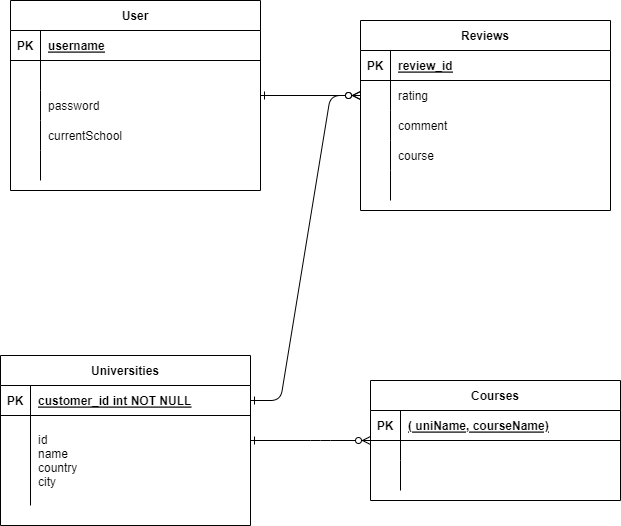

The diagram above was exported from draw.io. Its source (the exported page's mxGraphModel, read from the mxfile embedded in the PNG):
<mxGraphModel dx="1422" dy="705" grid="1" gridSize="10" guides="1" tooltips="1" connect="1" arrows="1" fold="1" page="1" pageScale="1" pageWidth="850" pageHeight="1100" math="0" shadow="0" extFonts="Permanent Marker^https://fonts.googleapis.com/css?family=Permanent+Marker">
  <root>
    <mxCell id="0" />
    <mxCell id="1" parent="0" />
    <mxCell id="C-vyLk0tnHw3VtMMgP7b-1" value="" style="edgeStyle=entityRelationEdgeStyle;endArrow=ERzeroToMany;startArrow=ERone;endFill=1;startFill=0;" parent="1" source="C-vyLk0tnHw3VtMMgP7b-24" target="C-vyLk0tnHw3VtMMgP7b-6" edge="1">
      <mxGeometry width="100" height="100" relative="1" as="geometry">
        <mxPoint x="340" y="720" as="sourcePoint" />
        <mxPoint x="440" y="620" as="targetPoint" />
      </mxGeometry>
    </mxCell>
    <mxCell id="C-vyLk0tnHw3VtMMgP7b-2" value="Reviews" style="shape=table;startSize=30;container=1;collapsible=1;childLayout=tableLayout;fixedRows=1;rowLines=0;fontStyle=1;align=center;resizeLast=1;" parent="1" vertex="1">
      <mxGeometry x="450" y="90" width="250" height="190" as="geometry" />
    </mxCell>
    <mxCell id="C-vyLk0tnHw3VtMMgP7b-3" value="" style="shape=partialRectangle;collapsible=0;dropTarget=0;pointerEvents=0;fillColor=none;points=[[0,0.5],[1,0.5]];portConstraint=eastwest;top=0;left=0;right=0;bottom=1;" parent="C-vyLk0tnHw3VtMMgP7b-2" vertex="1">
      <mxGeometry y="30" width="250" height="30" as="geometry" />
    </mxCell>
    <mxCell id="C-vyLk0tnHw3VtMMgP7b-4" value="PK" style="shape=partialRectangle;overflow=hidden;connectable=0;fillColor=none;top=0;left=0;bottom=0;right=0;fontStyle=1;" parent="C-vyLk0tnHw3VtMMgP7b-3" vertex="1">
      <mxGeometry width="30" height="30" as="geometry">
        <mxRectangle width="30" height="30" as="alternateBounds" />
      </mxGeometry>
    </mxCell>
    <mxCell id="C-vyLk0tnHw3VtMMgP7b-5" value="review_id" style="shape=partialRectangle;overflow=hidden;connectable=0;fillColor=none;top=0;left=0;bottom=0;right=0;align=left;spacingLeft=6;fontStyle=5;" parent="C-vyLk0tnHw3VtMMgP7b-3" vertex="1">
      <mxGeometry x="30" width="220" height="30" as="geometry">
        <mxRectangle width="220" height="30" as="alternateBounds" />
      </mxGeometry>
    </mxCell>
    <mxCell id="C-vyLk0tnHw3VtMMgP7b-6" value="" style="shape=partialRectangle;collapsible=0;dropTarget=0;pointerEvents=0;fillColor=none;points=[[0,0.5],[1,0.5]];portConstraint=eastwest;top=0;left=0;right=0;bottom=0;" parent="C-vyLk0tnHw3VtMMgP7b-2" vertex="1">
      <mxGeometry y="60" width="250" height="30" as="geometry" />
    </mxCell>
    <mxCell id="C-vyLk0tnHw3VtMMgP7b-7" value="" style="shape=partialRectangle;overflow=hidden;connectable=0;fillColor=none;top=0;left=0;bottom=0;right=0;" parent="C-vyLk0tnHw3VtMMgP7b-6" vertex="1">
      <mxGeometry width="30" height="30" as="geometry">
        <mxRectangle width="30" height="30" as="alternateBounds" />
      </mxGeometry>
    </mxCell>
    <mxCell id="C-vyLk0tnHw3VtMMgP7b-8" value="rating" style="shape=partialRectangle;overflow=hidden;connectable=0;fillColor=none;top=0;left=0;bottom=0;right=0;align=left;spacingLeft=6;" parent="C-vyLk0tnHw3VtMMgP7b-6" vertex="1">
      <mxGeometry x="30" width="220" height="30" as="geometry">
        <mxRectangle width="220" height="30" as="alternateBounds" />
      </mxGeometry>
    </mxCell>
    <mxCell id="C-vyLk0tnHw3VtMMgP7b-9" value="" style="shape=partialRectangle;collapsible=0;dropTarget=0;pointerEvents=0;fillColor=none;points=[[0,0.5],[1,0.5]];portConstraint=eastwest;top=0;left=0;right=0;bottom=0;" parent="C-vyLk0tnHw3VtMMgP7b-2" vertex="1">
      <mxGeometry y="90" width="250" height="30" as="geometry" />
    </mxCell>
    <mxCell id="C-vyLk0tnHw3VtMMgP7b-10" value="" style="shape=partialRectangle;overflow=hidden;connectable=0;fillColor=none;top=0;left=0;bottom=0;right=0;" parent="C-vyLk0tnHw3VtMMgP7b-9" vertex="1">
      <mxGeometry width="30" height="30" as="geometry">
        <mxRectangle width="30" height="30" as="alternateBounds" />
      </mxGeometry>
    </mxCell>
    <mxCell id="C-vyLk0tnHw3VtMMgP7b-11" value="comment" style="shape=partialRectangle;overflow=hidden;connectable=0;fillColor=none;top=0;left=0;bottom=0;right=0;align=left;spacingLeft=6;" parent="C-vyLk0tnHw3VtMMgP7b-9" vertex="1">
      <mxGeometry x="30" width="220" height="30" as="geometry">
        <mxRectangle width="220" height="30" as="alternateBounds" />
      </mxGeometry>
    </mxCell>
    <mxCell id="qrBi3k3nx_nYJt7-4Sxc-8" value="" style="shape=partialRectangle;collapsible=0;dropTarget=0;pointerEvents=0;fillColor=none;points=[[0,0.5],[1,0.5]];portConstraint=eastwest;top=0;left=0;right=0;bottom=0;" parent="C-vyLk0tnHw3VtMMgP7b-2" vertex="1">
      <mxGeometry y="120" width="250" height="30" as="geometry" />
    </mxCell>
    <mxCell id="qrBi3k3nx_nYJt7-4Sxc-9" value="" style="shape=partialRectangle;overflow=hidden;connectable=0;fillColor=none;top=0;left=0;bottom=0;right=0;" parent="qrBi3k3nx_nYJt7-4Sxc-8" vertex="1">
      <mxGeometry width="30" height="30" as="geometry">
        <mxRectangle width="30" height="30" as="alternateBounds" />
      </mxGeometry>
    </mxCell>
    <mxCell id="qrBi3k3nx_nYJt7-4Sxc-10" value="course" style="shape=partialRectangle;overflow=hidden;connectable=0;fillColor=none;top=0;left=0;bottom=0;right=0;align=left;spacingLeft=6;" parent="qrBi3k3nx_nYJt7-4Sxc-8" vertex="1">
      <mxGeometry x="30" width="220" height="30" as="geometry">
        <mxRectangle width="220" height="30" as="alternateBounds" />
      </mxGeometry>
    </mxCell>
    <mxCell id="qrBi3k3nx_nYJt7-4Sxc-11" value="" style="shape=partialRectangle;collapsible=0;dropTarget=0;pointerEvents=0;fillColor=none;points=[[0,0.5],[1,0.5]];portConstraint=eastwest;top=0;left=0;right=0;bottom=0;" parent="C-vyLk0tnHw3VtMMgP7b-2" vertex="1">
      <mxGeometry y="150" width="250" height="30" as="geometry" />
    </mxCell>
    <mxCell id="qrBi3k3nx_nYJt7-4Sxc-12" value="" style="shape=partialRectangle;overflow=hidden;connectable=0;fillColor=none;top=0;left=0;bottom=0;right=0;" parent="qrBi3k3nx_nYJt7-4Sxc-11" vertex="1">
      <mxGeometry width="30" height="30" as="geometry">
        <mxRectangle width="30" height="30" as="alternateBounds" />
      </mxGeometry>
    </mxCell>
    <mxCell id="qrBi3k3nx_nYJt7-4Sxc-13" value="" style="shape=partialRectangle;overflow=hidden;connectable=0;fillColor=none;top=0;left=0;bottom=0;right=0;align=left;spacingLeft=6;" parent="qrBi3k3nx_nYJt7-4Sxc-11" vertex="1">
      <mxGeometry x="30" width="220" height="30" as="geometry">
        <mxRectangle width="220" height="30" as="alternateBounds" />
      </mxGeometry>
    </mxCell>
    <mxCell id="C-vyLk0tnHw3VtMMgP7b-13" value="Courses" style="shape=table;startSize=30;container=1;collapsible=1;childLayout=tableLayout;fixedRows=1;rowLines=0;fontStyle=1;align=center;resizeLast=1;" parent="1" vertex="1">
      <mxGeometry x="460" y="450" width="250" height="120" as="geometry" />
    </mxCell>
    <mxCell id="C-vyLk0tnHw3VtMMgP7b-14" value="" style="shape=partialRectangle;collapsible=0;dropTarget=0;pointerEvents=0;fillColor=none;points=[[0,0.5],[1,0.5]];portConstraint=eastwest;top=0;left=0;right=0;bottom=1;" parent="C-vyLk0tnHw3VtMMgP7b-13" vertex="1">
      <mxGeometry y="30" width="250" height="30" as="geometry" />
    </mxCell>
    <mxCell id="C-vyLk0tnHw3VtMMgP7b-15" value="PK" style="shape=partialRectangle;overflow=hidden;connectable=0;fillColor=none;top=0;left=0;bottom=0;right=0;fontStyle=1;" parent="C-vyLk0tnHw3VtMMgP7b-14" vertex="1">
      <mxGeometry width="30" height="30" as="geometry">
        <mxRectangle width="30" height="30" as="alternateBounds" />
      </mxGeometry>
    </mxCell>
    <mxCell id="C-vyLk0tnHw3VtMMgP7b-16" value="( uniName, courseName)" style="shape=partialRectangle;overflow=hidden;connectable=0;fillColor=none;top=0;left=0;bottom=0;right=0;align=left;spacingLeft=6;fontStyle=5;" parent="C-vyLk0tnHw3VtMMgP7b-14" vertex="1">
      <mxGeometry x="30" width="220" height="30" as="geometry">
        <mxRectangle width="220" height="30" as="alternateBounds" />
      </mxGeometry>
    </mxCell>
    <mxCell id="C-vyLk0tnHw3VtMMgP7b-17" value="" style="shape=partialRectangle;collapsible=0;dropTarget=0;pointerEvents=0;fillColor=none;points=[[0,0.5],[1,0.5]];portConstraint=eastwest;top=0;left=0;right=0;bottom=0;" parent="C-vyLk0tnHw3VtMMgP7b-13" vertex="1">
      <mxGeometry y="60" width="250" height="20" as="geometry" />
    </mxCell>
    <mxCell id="C-vyLk0tnHw3VtMMgP7b-18" value="" style="shape=partialRectangle;overflow=hidden;connectable=0;fillColor=none;top=0;left=0;bottom=0;right=0;" parent="C-vyLk0tnHw3VtMMgP7b-17" vertex="1">
      <mxGeometry width="30" height="20" as="geometry">
        <mxRectangle width="30" height="20" as="alternateBounds" />
      </mxGeometry>
    </mxCell>
    <mxCell id="C-vyLk0tnHw3VtMMgP7b-19" value="" style="shape=partialRectangle;overflow=hidden;connectable=0;fillColor=none;top=0;left=0;bottom=0;right=0;align=left;spacingLeft=6;" parent="C-vyLk0tnHw3VtMMgP7b-17" vertex="1">
      <mxGeometry x="30" width="220" height="20" as="geometry">
        <mxRectangle width="220" height="20" as="alternateBounds" />
      </mxGeometry>
    </mxCell>
    <mxCell id="C-vyLk0tnHw3VtMMgP7b-20" value="" style="shape=partialRectangle;collapsible=0;dropTarget=0;pointerEvents=0;fillColor=none;points=[[0,0.5],[1,0.5]];portConstraint=eastwest;top=0;left=0;right=0;bottom=0;" parent="C-vyLk0tnHw3VtMMgP7b-13" vertex="1">
      <mxGeometry y="80" width="250" height="30" as="geometry" />
    </mxCell>
    <mxCell id="C-vyLk0tnHw3VtMMgP7b-21" value="" style="shape=partialRectangle;overflow=hidden;connectable=0;fillColor=none;top=0;left=0;bottom=0;right=0;" parent="C-vyLk0tnHw3VtMMgP7b-20" vertex="1">
      <mxGeometry width="30" height="30" as="geometry">
        <mxRectangle width="30" height="30" as="alternateBounds" />
      </mxGeometry>
    </mxCell>
    <mxCell id="C-vyLk0tnHw3VtMMgP7b-22" value="" style="shape=partialRectangle;overflow=hidden;connectable=0;fillColor=none;top=0;left=0;bottom=0;right=0;align=left;spacingLeft=6;" parent="C-vyLk0tnHw3VtMMgP7b-20" vertex="1">
      <mxGeometry x="30" width="220" height="30" as="geometry">
        <mxRectangle width="220" height="30" as="alternateBounds" />
      </mxGeometry>
    </mxCell>
    <mxCell id="C-vyLk0tnHw3VtMMgP7b-23" value="Universities" style="shape=table;startSize=30;container=1;collapsible=1;childLayout=tableLayout;fixedRows=1;rowLines=0;fontStyle=1;align=center;resizeLast=1;" parent="1" vertex="1">
      <mxGeometry x="90" y="425" width="250" height="170" as="geometry" />
    </mxCell>
    <mxCell id="C-vyLk0tnHw3VtMMgP7b-24" value="" style="shape=partialRectangle;collapsible=0;dropTarget=0;pointerEvents=0;fillColor=none;points=[[0,0.5],[1,0.5]];portConstraint=eastwest;top=0;left=0;right=0;bottom=1;" parent="C-vyLk0tnHw3VtMMgP7b-23" vertex="1">
      <mxGeometry y="30" width="250" height="30" as="geometry" />
    </mxCell>
    <mxCell id="C-vyLk0tnHw3VtMMgP7b-25" value="PK" style="shape=partialRectangle;overflow=hidden;connectable=0;fillColor=none;top=0;left=0;bottom=0;right=0;fontStyle=1;" parent="C-vyLk0tnHw3VtMMgP7b-24" vertex="1">
      <mxGeometry width="30" height="30" as="geometry">
        <mxRectangle width="30" height="30" as="alternateBounds" />
      </mxGeometry>
    </mxCell>
    <mxCell id="C-vyLk0tnHw3VtMMgP7b-26" value="customer_id int NOT NULL " style="shape=partialRectangle;overflow=hidden;connectable=0;fillColor=none;top=0;left=0;bottom=0;right=0;align=left;spacingLeft=6;fontStyle=5;" parent="C-vyLk0tnHw3VtMMgP7b-24" vertex="1">
      <mxGeometry x="30" width="220" height="30" as="geometry">
        <mxRectangle width="220" height="30" as="alternateBounds" />
      </mxGeometry>
    </mxCell>
    <mxCell id="C-vyLk0tnHw3VtMMgP7b-27" value="" style="shape=partialRectangle;collapsible=0;dropTarget=0;pointerEvents=0;fillColor=none;points=[[0,0.5],[1,0.5]];portConstraint=eastwest;top=0;left=0;right=0;bottom=0;" parent="C-vyLk0tnHw3VtMMgP7b-23" vertex="1">
      <mxGeometry y="60" width="250" height="90" as="geometry" />
    </mxCell>
    <mxCell id="C-vyLk0tnHw3VtMMgP7b-28" value="" style="shape=partialRectangle;overflow=hidden;connectable=0;fillColor=none;top=0;left=0;bottom=0;right=0;" parent="C-vyLk0tnHw3VtMMgP7b-27" vertex="1">
      <mxGeometry width="30" height="90" as="geometry">
        <mxRectangle width="30" height="90" as="alternateBounds" />
      </mxGeometry>
    </mxCell>
    <mxCell id="C-vyLk0tnHw3VtMMgP7b-29" value="id&#10;name&#10;country&#10;city" style="shape=partialRectangle;overflow=hidden;connectable=0;fillColor=none;top=0;left=0;bottom=0;right=0;align=left;spacingLeft=6;" parent="C-vyLk0tnHw3VtMMgP7b-27" vertex="1">
      <mxGeometry x="30" width="220" height="90" as="geometry">
        <mxRectangle width="220" height="90" as="alternateBounds" />
      </mxGeometry>
    </mxCell>
    <mxCell id="qrBi3k3nx_nYJt7-4Sxc-1" style="edgeStyle=orthogonalEdgeStyle;rounded=1;orthogonalLoop=1;jettySize=auto;html=1;endArrow=ERzeroToMany;startArrow=ERone;endFill=1;startFill=0;" parent="1" source="C-vyLk0tnHw3VtMMgP7b-23" target="C-vyLk0tnHw3VtMMgP7b-13" edge="1">
      <mxGeometry relative="1" as="geometry">
        <mxPoint x="175" y="340" as="sourcePoint" />
        <mxPoint x="440" y="460" as="targetPoint" />
        <Array as="points">
          <mxPoint x="410" y="510" />
          <mxPoint x="410" y="510" />
        </Array>
      </mxGeometry>
    </mxCell>
    <mxCell id="qrBi3k3nx_nYJt7-4Sxc-30" style="edgeStyle=orthogonalEdgeStyle;rounded=1;orthogonalLoop=1;jettySize=auto;html=1;entryX=0;entryY=0.5;entryDx=0;entryDy=0;endArrow=ERzeroToMany;startArrow=ERone;endFill=1;startFill=0;" parent="1" source="qrBi3k3nx_nYJt7-4Sxc-14" target="C-vyLk0tnHw3VtMMgP7b-6" edge="1">
      <mxGeometry relative="1" as="geometry" />
    </mxCell>
    <mxCell id="qrBi3k3nx_nYJt7-4Sxc-14" value="User" style="shape=table;startSize=30;container=1;collapsible=1;childLayout=tableLayout;fixedRows=1;rowLines=0;fontStyle=1;align=center;resizeLast=1;" parent="1" vertex="1">
      <mxGeometry x="100" y="70" width="250" height="190" as="geometry" />
    </mxCell>
    <mxCell id="qrBi3k3nx_nYJt7-4Sxc-15" value="" style="shape=partialRectangle;collapsible=0;dropTarget=0;pointerEvents=0;fillColor=none;points=[[0,0.5],[1,0.5]];portConstraint=eastwest;top=0;left=0;right=0;bottom=1;" parent="qrBi3k3nx_nYJt7-4Sxc-14" vertex="1">
      <mxGeometry y="30" width="250" height="30" as="geometry" />
    </mxCell>
    <mxCell id="qrBi3k3nx_nYJt7-4Sxc-16" value="PK" style="shape=partialRectangle;overflow=hidden;connectable=0;fillColor=none;top=0;left=0;bottom=0;right=0;fontStyle=1;" parent="qrBi3k3nx_nYJt7-4Sxc-15" vertex="1">
      <mxGeometry width="30" height="30" as="geometry">
        <mxRectangle width="30" height="30" as="alternateBounds" />
      </mxGeometry>
    </mxCell>
    <mxCell id="qrBi3k3nx_nYJt7-4Sxc-17" value="username" style="shape=partialRectangle;overflow=hidden;connectable=0;fillColor=none;top=0;left=0;bottom=0;right=0;align=left;spacingLeft=6;fontStyle=5;" parent="qrBi3k3nx_nYJt7-4Sxc-15" vertex="1">
      <mxGeometry x="30" width="220" height="30" as="geometry">
        <mxRectangle width="220" height="30" as="alternateBounds" />
      </mxGeometry>
    </mxCell>
    <mxCell id="qrBi3k3nx_nYJt7-4Sxc-18" value="" style="shape=partialRectangle;collapsible=0;dropTarget=0;pointerEvents=0;fillColor=none;points=[[0,0.5],[1,0.5]];portConstraint=eastwest;top=0;left=0;right=0;bottom=0;" parent="qrBi3k3nx_nYJt7-4Sxc-14" vertex="1">
      <mxGeometry y="60" width="250" height="30" as="geometry" />
    </mxCell>
    <mxCell id="qrBi3k3nx_nYJt7-4Sxc-19" value="" style="shape=partialRectangle;overflow=hidden;connectable=0;fillColor=none;top=0;left=0;bottom=0;right=0;" parent="qrBi3k3nx_nYJt7-4Sxc-18" vertex="1">
      <mxGeometry width="30" height="30" as="geometry">
        <mxRectangle width="30" height="30" as="alternateBounds" />
      </mxGeometry>
    </mxCell>
    <mxCell id="qrBi3k3nx_nYJt7-4Sxc-20" value="" style="shape=partialRectangle;overflow=hidden;connectable=0;fillColor=none;top=0;left=0;bottom=0;right=0;align=left;spacingLeft=6;" parent="qrBi3k3nx_nYJt7-4Sxc-18" vertex="1">
      <mxGeometry x="30" width="220" height="30" as="geometry">
        <mxRectangle width="220" height="30" as="alternateBounds" />
      </mxGeometry>
    </mxCell>
    <mxCell id="qrBi3k3nx_nYJt7-4Sxc-21" value="" style="shape=partialRectangle;collapsible=0;dropTarget=0;pointerEvents=0;fillColor=none;points=[[0,0.5],[1,0.5]];portConstraint=eastwest;top=0;left=0;right=0;bottom=0;" parent="qrBi3k3nx_nYJt7-4Sxc-14" vertex="1">
      <mxGeometry y="90" width="250" height="30" as="geometry" />
    </mxCell>
    <mxCell id="qrBi3k3nx_nYJt7-4Sxc-22" value="" style="shape=partialRectangle;overflow=hidden;connectable=0;fillColor=none;top=0;left=0;bottom=0;right=0;" parent="qrBi3k3nx_nYJt7-4Sxc-21" vertex="1">
      <mxGeometry width="30" height="30" as="geometry">
        <mxRectangle width="30" height="30" as="alternateBounds" />
      </mxGeometry>
    </mxCell>
    <mxCell id="qrBi3k3nx_nYJt7-4Sxc-23" value="password" style="shape=partialRectangle;overflow=hidden;connectable=0;fillColor=none;top=0;left=0;bottom=0;right=0;align=left;spacingLeft=6;" parent="qrBi3k3nx_nYJt7-4Sxc-21" vertex="1">
      <mxGeometry x="30" width="220" height="30" as="geometry">
        <mxRectangle width="220" height="30" as="alternateBounds" />
      </mxGeometry>
    </mxCell>
    <mxCell id="qrBi3k3nx_nYJt7-4Sxc-24" value="" style="shape=partialRectangle;collapsible=0;dropTarget=0;pointerEvents=0;fillColor=none;points=[[0,0.5],[1,0.5]];portConstraint=eastwest;top=0;left=0;right=0;bottom=0;" parent="qrBi3k3nx_nYJt7-4Sxc-14" vertex="1">
      <mxGeometry y="120" width="250" height="30" as="geometry" />
    </mxCell>
    <mxCell id="qrBi3k3nx_nYJt7-4Sxc-25" value="" style="shape=partialRectangle;overflow=hidden;connectable=0;fillColor=none;top=0;left=0;bottom=0;right=0;" parent="qrBi3k3nx_nYJt7-4Sxc-24" vertex="1">
      <mxGeometry width="30" height="30" as="geometry">
        <mxRectangle width="30" height="30" as="alternateBounds" />
      </mxGeometry>
    </mxCell>
    <mxCell id="qrBi3k3nx_nYJt7-4Sxc-26" value="currentSchool" style="shape=partialRectangle;overflow=hidden;connectable=0;fillColor=none;top=0;left=0;bottom=0;right=0;align=left;spacingLeft=6;" parent="qrBi3k3nx_nYJt7-4Sxc-24" vertex="1">
      <mxGeometry x="30" width="220" height="30" as="geometry">
        <mxRectangle width="220" height="30" as="alternateBounds" />
      </mxGeometry>
    </mxCell>
    <mxCell id="qrBi3k3nx_nYJt7-4Sxc-27" value="" style="shape=partialRectangle;collapsible=0;dropTarget=0;pointerEvents=0;fillColor=none;points=[[0,0.5],[1,0.5]];portConstraint=eastwest;top=0;left=0;right=0;bottom=0;" parent="qrBi3k3nx_nYJt7-4Sxc-14" vertex="1">
      <mxGeometry y="150" width="250" height="30" as="geometry" />
    </mxCell>
    <mxCell id="qrBi3k3nx_nYJt7-4Sxc-28" value="" style="shape=partialRectangle;overflow=hidden;connectable=0;fillColor=none;top=0;left=0;bottom=0;right=0;" parent="qrBi3k3nx_nYJt7-4Sxc-27" vertex="1">
      <mxGeometry width="30" height="30" as="geometry">
        <mxRectangle width="30" height="30" as="alternateBounds" />
      </mxGeometry>
    </mxCell>
    <mxCell id="qrBi3k3nx_nYJt7-4Sxc-29" value="" style="shape=partialRectangle;overflow=hidden;connectable=0;fillColor=none;top=0;left=0;bottom=0;right=0;align=left;spacingLeft=6;" parent="qrBi3k3nx_nYJt7-4Sxc-27" vertex="1">
      <mxGeometry x="30" width="220" height="30" as="geometry">
        <mxRectangle width="220" height="30" as="alternateBounds" />
      </mxGeometry>
    </mxCell>
  </root>
</mxGraphModel>